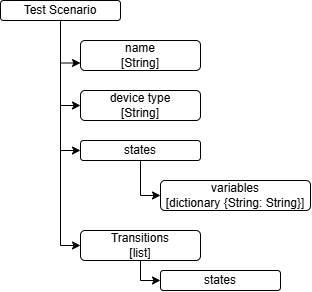

The diagram above was exported from draw.io. Its source (the exported page's mxGraphModel, read from the mxfile embedded in the PNG):
<mxGraphModel dx="858" dy="473" grid="1" gridSize="10" guides="1" tooltips="1" connect="1" arrows="1" fold="1" page="1" pageScale="1" pageWidth="850" pageHeight="1100" math="0" shadow="0">
  <root>
    <mxCell id="0" />
    <mxCell id="1" parent="0" />
    <mxCell id="iwysU7vGvHOejYHt4mqG-8" edge="1" parent="1" source="xzuAym3LBFBSRDrfRiNg-1" style="edgeStyle=orthogonalEdgeStyle;rounded=0;orthogonalLoop=1;jettySize=auto;html=1;entryX=0;entryY=0.75;entryDx=0;entryDy=0;" target="xzuAym3LBFBSRDrfRiNg-2">
      <mxGeometry relative="1" as="geometry" />
    </mxCell>
    <mxCell id="iwysU7vGvHOejYHt4mqG-9" edge="1" parent="1" source="xzuAym3LBFBSRDrfRiNg-1" style="edgeStyle=orthogonalEdgeStyle;rounded=0;orthogonalLoop=1;jettySize=auto;html=1;entryX=0;entryY=0.5;entryDx=0;entryDy=0;" target="xzuAym3LBFBSRDrfRiNg-3">
      <mxGeometry relative="1" as="geometry" />
    </mxCell>
    <mxCell id="iwysU7vGvHOejYHt4mqG-10" edge="1" parent="1" source="xzuAym3LBFBSRDrfRiNg-1" style="edgeStyle=orthogonalEdgeStyle;rounded=0;orthogonalLoop=1;jettySize=auto;html=1;entryX=0;entryY=0.5;entryDx=0;entryDy=0;" target="Kz4cpFBHEtidtI-s_BAi-2">
      <mxGeometry relative="1" as="geometry" />
    </mxCell>
    <mxCell id="iwysU7vGvHOejYHt4mqG-11" edge="1" parent="1" source="xzuAym3LBFBSRDrfRiNg-1" style="edgeStyle=orthogonalEdgeStyle;rounded=0;orthogonalLoop=1;jettySize=auto;html=1;entryX=0;entryY=0.5;entryDx=0;entryDy=0;" target="Kz4cpFBHEtidtI-s_BAi-6">
      <mxGeometry relative="1" as="geometry" />
    </mxCell>
    <mxCell id="xzuAym3LBFBSRDrfRiNg-1" parent="1" style="rounded=1;whiteSpace=wrap;html=1;" value="Test Scenario" vertex="1">
      <mxGeometry height="20" width="120" x="190" y="220" as="geometry" />
    </mxCell>
    <mxCell id="xzuAym3LBFBSRDrfRiNg-2" parent="1" style="rounded=1;whiteSpace=wrap;html=1;" value="name&lt;div&gt;[String]&lt;/div&gt;" vertex="1">
      <mxGeometry height="30" width="120" x="270" y="260" as="geometry" />
    </mxCell>
    <mxCell id="xzuAym3LBFBSRDrfRiNg-3" parent="1" style="rounded=1;whiteSpace=wrap;html=1;" value="device type&lt;div&gt;[String]&lt;/div&gt;" vertex="1">
      <mxGeometry height="30" width="120" x="270" y="310" as="geometry" />
    </mxCell>
    <mxCell id="iwysU7vGvHOejYHt4mqG-12" edge="1" parent="1" source="Kz4cpFBHEtidtI-s_BAi-2" style="edgeStyle=orthogonalEdgeStyle;rounded=0;orthogonalLoop=1;jettySize=auto;html=1;entryX=0;entryY=0.5;entryDx=0;entryDy=0;" target="Kz4cpFBHEtidtI-s_BAi-4">
      <mxGeometry relative="1" as="geometry">
        <Array as="points">
          <mxPoint x="330.03" y="415.03" />
        </Array>
      </mxGeometry>
    </mxCell>
    <mxCell id="Kz4cpFBHEtidtI-s_BAi-2" parent="1" style="rounded=1;whiteSpace=wrap;html=1;" value="states" vertex="1">
      <mxGeometry height="20" width="120" x="270" y="360" as="geometry" />
    </mxCell>
    <mxCell id="Kz4cpFBHEtidtI-s_BAi-4" parent="1" style="rounded=1;whiteSpace=wrap;html=1;" value="variables&lt;div&gt;[dictionary {String: String}]&lt;/div&gt;" vertex="1">
      <mxGeometry height="30" width="150" x="350" y="400" as="geometry" />
    </mxCell>
    <mxCell id="iwysU7vGvHOejYHt4mqG-14" edge="1" parent="1" source="Kz4cpFBHEtidtI-s_BAi-6" style="edgeStyle=orthogonalEdgeStyle;rounded=0;orthogonalLoop=1;jettySize=auto;html=1;entryX=0;entryY=0.5;entryDx=0;entryDy=0;" target="Kz4cpFBHEtidtI-s_BAi-8">
      <mxGeometry relative="1" as="geometry" />
    </mxCell>
    <mxCell id="Kz4cpFBHEtidtI-s_BAi-6" parent="1" style="rounded=1;whiteSpace=wrap;html=1;" value="Transitions&lt;div&gt;[list]&lt;/div&gt;" vertex="1">
      <mxGeometry height="30" width="120" x="270" y="450" as="geometry" />
    </mxCell>
    <mxCell id="Kz4cpFBHEtidtI-s_BAi-8" parent="1" style="rounded=1;whiteSpace=wrap;html=1;" value="states" vertex="1">
      <mxGeometry height="20" width="120" x="350" y="490" as="geometry" />
    </mxCell>
  </root>
</mxGraphModel>